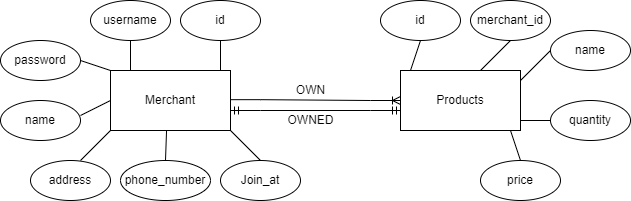

The diagram above was exported from draw.io. Its source (the exported page's mxGraphModel, read from the mxfile embedded in the PNG):
<mxGraphModel dx="868" dy="520" grid="1" gridSize="10" guides="1" tooltips="1" connect="1" arrows="1" fold="1" page="1" pageScale="1" pageWidth="850" pageHeight="1100" math="0" shadow="0">
  <root>
    <mxCell id="0" />
    <mxCell id="1" parent="0" />
    <mxCell id="tTFB6evArjzsnm425Rig-1" value="Merchant" style="rounded=0;whiteSpace=wrap;html=1;" parent="1" vertex="1">
      <mxGeometry x="160" y="160" width="120" height="60" as="geometry" />
    </mxCell>
    <mxCell id="tTFB6evArjzsnm425Rig-2" value="Products" style="rounded=0;whiteSpace=wrap;html=1;" parent="1" vertex="1">
      <mxGeometry x="450" y="160" width="120" height="60" as="geometry" />
    </mxCell>
    <mxCell id="tTFB6evArjzsnm425Rig-3" value="password" style="ellipse;whiteSpace=wrap;html=1;" parent="1" vertex="1">
      <mxGeometry x="50" y="130" width="80" height="40" as="geometry" />
    </mxCell>
    <mxCell id="tTFB6evArjzsnm425Rig-4" value="id" style="ellipse;whiteSpace=wrap;html=1;" parent="1" vertex="1">
      <mxGeometry x="430" y="90" width="80" height="40" as="geometry" />
    </mxCell>
    <mxCell id="tTFB6evArjzsnm425Rig-5" value="username" style="ellipse;whiteSpace=wrap;html=1;" parent="1" vertex="1">
      <mxGeometry x="140" y="90" width="80" height="40" as="geometry" />
    </mxCell>
    <mxCell id="tTFB6evArjzsnm425Rig-6" value="id" style="ellipse;whiteSpace=wrap;html=1;" parent="1" vertex="1">
      <mxGeometry x="230" y="90" width="80" height="40" as="geometry" />
    </mxCell>
    <mxCell id="tTFB6evArjzsnm425Rig-7" value="name" style="ellipse;whiteSpace=wrap;html=1;" parent="1" vertex="1">
      <mxGeometry x="50" y="190" width="80" height="40" as="geometry" />
    </mxCell>
    <mxCell id="tTFB6evArjzsnm425Rig-8" value="address" style="ellipse;whiteSpace=wrap;html=1;" parent="1" vertex="1">
      <mxGeometry x="80" y="250" width="80" height="40" as="geometry" />
    </mxCell>
    <mxCell id="tTFB6evArjzsnm425Rig-14" value="phone_number" style="ellipse;whiteSpace=wrap;html=1;" parent="1" vertex="1">
      <mxGeometry x="170" y="250" width="90" height="40" as="geometry" />
    </mxCell>
    <mxCell id="tTFB6evArjzsnm425Rig-17" value="Join_at" style="ellipse;whiteSpace=wrap;html=1;" parent="1" vertex="1">
      <mxGeometry x="270" y="250" width="80" height="40" as="geometry" />
    </mxCell>
    <mxCell id="tTFB6evArjzsnm425Rig-19" value="merchant_id" style="ellipse;whiteSpace=wrap;html=1;" parent="1" vertex="1">
      <mxGeometry x="520" y="90" width="80" height="40" as="geometry" />
    </mxCell>
    <mxCell id="tTFB6evArjzsnm425Rig-20" value="name" style="ellipse;whiteSpace=wrap;html=1;" parent="1" vertex="1">
      <mxGeometry x="600" y="120" width="80" height="40" as="geometry" />
    </mxCell>
    <mxCell id="tTFB6evArjzsnm425Rig-21" value="quantity" style="ellipse;whiteSpace=wrap;html=1;" parent="1" vertex="1">
      <mxGeometry x="600" y="190" width="80" height="40" as="geometry" />
    </mxCell>
    <mxCell id="tTFB6evArjzsnm425Rig-22" value="price" style="ellipse;whiteSpace=wrap;html=1;" parent="1" vertex="1">
      <mxGeometry x="530" y="250" width="80" height="40" as="geometry" />
    </mxCell>
    <mxCell id="tTFB6evArjzsnm425Rig-25" value="" style="endArrow=none;html=1;rounded=0;" parent="1" edge="1">
      <mxGeometry width="50" height="50" relative="1" as="geometry">
        <mxPoint x="270" y="160" as="sourcePoint" />
        <mxPoint x="270" y="130" as="targetPoint" />
      </mxGeometry>
    </mxCell>
    <mxCell id="tTFB6evArjzsnm425Rig-26" value="" style="endArrow=none;html=1;rounded=0;entryX=0.5;entryY=1;entryDx=0;entryDy=0;" parent="1" target="tTFB6evArjzsnm425Rig-4" edge="1">
      <mxGeometry width="50" height="50" relative="1" as="geometry">
        <mxPoint x="460" y="160" as="sourcePoint" />
        <mxPoint x="490" y="130" as="targetPoint" />
      </mxGeometry>
    </mxCell>
    <mxCell id="tTFB6evArjzsnm425Rig-27" value="" style="endArrow=none;html=1;rounded=0;" parent="1" edge="1">
      <mxGeometry width="50" height="50" relative="1" as="geometry">
        <mxPoint x="530" y="160" as="sourcePoint" />
        <mxPoint x="560" y="130" as="targetPoint" />
      </mxGeometry>
    </mxCell>
    <mxCell id="tTFB6evArjzsnm425Rig-28" value="" style="endArrow=none;html=1;rounded=0;" parent="1" edge="1">
      <mxGeometry width="50" height="50" relative="1" as="geometry">
        <mxPoint x="570" y="170" as="sourcePoint" />
        <mxPoint x="600" y="140" as="targetPoint" />
      </mxGeometry>
    </mxCell>
    <mxCell id="tTFB6evArjzsnm425Rig-29" value="" style="endArrow=none;html=1;rounded=0;entryX=0;entryY=0.5;entryDx=0;entryDy=0;" parent="1" target="tTFB6evArjzsnm425Rig-21" edge="1">
      <mxGeometry width="50" height="50" relative="1" as="geometry">
        <mxPoint x="570" y="210" as="sourcePoint" />
        <mxPoint x="600" y="180" as="targetPoint" />
      </mxGeometry>
    </mxCell>
    <mxCell id="tTFB6evArjzsnm425Rig-30" value="" style="endArrow=none;html=1;rounded=0;exitX=0.5;exitY=0;exitDx=0;exitDy=0;" parent="1" source="tTFB6evArjzsnm425Rig-22" edge="1">
      <mxGeometry width="50" height="50" relative="1" as="geometry">
        <mxPoint x="530" y="250" as="sourcePoint" />
        <mxPoint x="560" y="220" as="targetPoint" />
      </mxGeometry>
    </mxCell>
    <mxCell id="tTFB6evArjzsnm425Rig-31" value="" style="endArrow=none;html=1;rounded=0;entryX=0.5;entryY=0;entryDx=0;entryDy=0;" parent="1" target="tTFB6evArjzsnm425Rig-17" edge="1">
      <mxGeometry width="50" height="50" relative="1" as="geometry">
        <mxPoint x="280" y="220" as="sourcePoint" />
        <mxPoint x="310" y="190" as="targetPoint" />
      </mxGeometry>
    </mxCell>
    <mxCell id="tTFB6evArjzsnm425Rig-32" value="" style="endArrow=none;html=1;rounded=0;exitX=0.5;exitY=0;exitDx=0;exitDy=0;entryX=0.467;entryY=1.004;entryDx=0;entryDy=0;entryPerimeter=0;" parent="1" source="tTFB6evArjzsnm425Rig-14" target="tTFB6evArjzsnm425Rig-1" edge="1">
      <mxGeometry width="50" height="50" relative="1" as="geometry">
        <mxPoint x="180" y="250" as="sourcePoint" />
        <mxPoint x="220" y="220" as="targetPoint" />
      </mxGeometry>
    </mxCell>
    <mxCell id="tTFB6evArjzsnm425Rig-33" value="" style="endArrow=none;html=1;rounded=0;" parent="1" edge="1">
      <mxGeometry width="50" height="50" relative="1" as="geometry">
        <mxPoint x="130" y="250" as="sourcePoint" />
        <mxPoint x="160" y="220" as="targetPoint" />
      </mxGeometry>
    </mxCell>
    <mxCell id="tTFB6evArjzsnm425Rig-34" value="" style="endArrow=none;html=1;rounded=0;entryX=0;entryY=0.5;entryDx=0;entryDy=0;" parent="1" target="tTFB6evArjzsnm425Rig-1" edge="1">
      <mxGeometry width="50" height="50" relative="1" as="geometry">
        <mxPoint x="130" y="205" as="sourcePoint" />
        <mxPoint x="160" y="175" as="targetPoint" />
      </mxGeometry>
    </mxCell>
    <mxCell id="tTFB6evArjzsnm425Rig-35" value="" style="endArrow=none;html=1;rounded=0;exitX=1;exitY=0.5;exitDx=0;exitDy=0;" parent="1" source="tTFB6evArjzsnm425Rig-3" edge="1">
      <mxGeometry width="50" height="50" relative="1" as="geometry">
        <mxPoint x="130" y="190" as="sourcePoint" />
        <mxPoint x="160" y="160" as="targetPoint" />
      </mxGeometry>
    </mxCell>
    <mxCell id="tTFB6evArjzsnm425Rig-36" value="" style="endArrow=none;html=1;rounded=0;entryX=0.5;entryY=1;entryDx=0;entryDy=0;" parent="1" target="tTFB6evArjzsnm425Rig-5" edge="1">
      <mxGeometry width="50" height="50" relative="1" as="geometry">
        <mxPoint x="180" y="160" as="sourcePoint" />
        <mxPoint x="210" y="130" as="targetPoint" />
      </mxGeometry>
    </mxCell>
    <mxCell id="tTFB6evArjzsnm425Rig-38" value="" style="edgeStyle=entityRelationEdgeStyle;fontSize=12;html=1;endArrow=ERoneToMany;rounded=0;entryX=0;entryY=0.5;entryDx=0;entryDy=0;" parent="1" target="tTFB6evArjzsnm425Rig-2" edge="1">
      <mxGeometry width="100" height="100" relative="1" as="geometry">
        <mxPoint x="280" y="189.17000000000002" as="sourcePoint" />
        <mxPoint x="410" y="189.17000000000002" as="targetPoint" />
      </mxGeometry>
    </mxCell>
    <mxCell id="tWxKcQeoylfKC7JOxEkK-1" value="OWN" style="text;html=1;align=center;verticalAlign=middle;resizable=0;points=[];autosize=1;strokeColor=none;fillColor=none;" vertex="1" parent="1">
      <mxGeometry x="340" y="170" width="40" height="20" as="geometry" />
    </mxCell>
    <mxCell id="tWxKcQeoylfKC7JOxEkK-2" value="" style="edgeStyle=entityRelationEdgeStyle;fontSize=12;html=1;endArrow=ERmandOne;startArrow=ERmandOne;rounded=0;" edge="1" parent="1">
      <mxGeometry width="100" height="100" relative="1" as="geometry">
        <mxPoint x="280" y="200" as="sourcePoint" />
        <mxPoint x="450" y="200" as="targetPoint" />
      </mxGeometry>
    </mxCell>
    <mxCell id="tWxKcQeoylfKC7JOxEkK-4" value="OWNED" style="text;html=1;align=center;verticalAlign=middle;resizable=0;points=[];autosize=1;strokeColor=none;fillColor=none;" vertex="1" parent="1">
      <mxGeometry x="330" y="200" width="60" height="20" as="geometry" />
    </mxCell>
  </root>
</mxGraphModel>